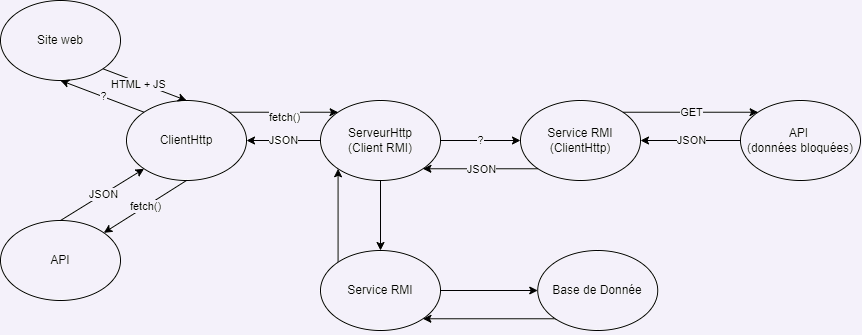

The diagram above was exported from draw.io. Its source (the exported page's mxGraphModel, read from the mxfile embedded in the PNG):
<mxGraphModel dx="1122" dy="454" grid="1" gridSize="10" guides="1" tooltips="1" connect="1" arrows="1" fold="1" page="1" pageScale="1" pageWidth="827" pageHeight="1169" math="0" shadow="0">
  <root>
    <mxCell id="0" />
    <mxCell id="1" parent="0" />
    <mxCell id="YBJWxwVIaJy569N44Aqp-1" value="API" style="ellipse;whiteSpace=wrap;html=1;" parent="1" vertex="1">
      <mxGeometry y="250" width="120" height="80" as="geometry" />
    </mxCell>
    <mxCell id="YBJWxwVIaJy569N44Aqp-2" value="ClientHttp" style="ellipse;whiteSpace=wrap;html=1;" parent="1" vertex="1">
      <mxGeometry x="126" y="130" width="120" height="80" as="geometry" />
    </mxCell>
    <mxCell id="YBJWxwVIaJy569N44Aqp-3" value="" style="endArrow=classic;html=1;rounded=0;exitX=0.5;exitY=0;exitDx=0;exitDy=0;entryX=0;entryY=1;entryDx=0;entryDy=0;" parent="1" source="YBJWxwVIaJy569N44Aqp-1" target="YBJWxwVIaJy569N44Aqp-2" edge="1">
      <mxGeometry relative="1" as="geometry">
        <mxPoint x="146" y="179.05" as="sourcePoint" />
        <mxPoint x="246" y="179.05" as="targetPoint" />
      </mxGeometry>
    </mxCell>
    <mxCell id="YBJWxwVIaJy569N44Aqp-4" value="JSON" style="edgeLabel;resizable=0;html=1;;align=center;verticalAlign=middle;" parent="YBJWxwVIaJy569N44Aqp-3" connectable="0" vertex="1">
      <mxGeometry relative="1" as="geometry" />
    </mxCell>
    <mxCell id="YBJWxwVIaJy569N44Aqp-5" value="" style="endArrow=classic;html=1;rounded=0;exitX=0.5;exitY=1;exitDx=0;exitDy=0;" parent="1" source="YBJWxwVIaJy569N44Aqp-2" target="YBJWxwVIaJy569N44Aqp-1" edge="1">
      <mxGeometry relative="1" as="geometry">
        <mxPoint x="122" y="202" as="sourcePoint" />
        <mxPoint x="274" y="202" as="targetPoint" />
      </mxGeometry>
    </mxCell>
    <mxCell id="YBJWxwVIaJy569N44Aqp-6" value="fetch()" style="edgeLabel;resizable=0;html=1;;align=center;verticalAlign=middle;" parent="YBJWxwVIaJy569N44Aqp-5" connectable="0" vertex="1">
      <mxGeometry relative="1" as="geometry" />
    </mxCell>
    <mxCell id="YBJWxwVIaJy569N44Aqp-7" value="Site web" style="ellipse;whiteSpace=wrap;html=1;" parent="1" vertex="1">
      <mxGeometry y="30" width="120" height="80" as="geometry" />
    </mxCell>
    <mxCell id="YBJWxwVIaJy569N44Aqp-8" value="" style="endArrow=classic;html=1;rounded=0;exitX=1;exitY=1;exitDx=0;exitDy=0;entryX=0.5;entryY=0;entryDx=0;entryDy=0;" parent="1" source="YBJWxwVIaJy569N44Aqp-7" target="YBJWxwVIaJy569N44Aqp-2" edge="1">
      <mxGeometry relative="1" as="geometry">
        <mxPoint x="122" y="202" as="sourcePoint" />
        <mxPoint x="274" y="202" as="targetPoint" />
      </mxGeometry>
    </mxCell>
    <mxCell id="YBJWxwVIaJy569N44Aqp-9" value="HTML + JS" style="edgeLabel;resizable=0;html=1;;align=center;verticalAlign=middle;" parent="YBJWxwVIaJy569N44Aqp-8" connectable="0" vertex="1">
      <mxGeometry relative="1" as="geometry">
        <mxPoint x="-6" as="offset" />
      </mxGeometry>
    </mxCell>
    <mxCell id="YBJWxwVIaJy569N44Aqp-10" value="" style="endArrow=classic;html=1;rounded=0;exitX=0;exitY=0;exitDx=0;exitDy=0;entryX=0.5;entryY=1;entryDx=0;entryDy=0;" parent="1" source="YBJWxwVIaJy569N44Aqp-2" target="YBJWxwVIaJy569N44Aqp-7" edge="1">
      <mxGeometry relative="1" as="geometry">
        <mxPoint x="256" y="230" as="sourcePoint" />
        <mxPoint x="140" y="230" as="targetPoint" />
      </mxGeometry>
    </mxCell>
    <mxCell id="YBJWxwVIaJy569N44Aqp-11" value="?" style="edgeLabel;resizable=0;html=1;;align=center;verticalAlign=middle;" parent="YBJWxwVIaJy569N44Aqp-10" connectable="0" vertex="1">
      <mxGeometry relative="1" as="geometry" />
    </mxCell>
    <mxCell id="YBJWxwVIaJy569N44Aqp-12" value="ServeurHttp&lt;div&gt;(&lt;span style=&quot;background-color: initial;&quot;&gt;Client RMI)&lt;/span&gt;&lt;/div&gt;" style="ellipse;whiteSpace=wrap;html=1;" parent="1" vertex="1">
      <mxGeometry x="320" y="130" width="120" height="80" as="geometry" />
    </mxCell>
    <mxCell id="YBJWxwVIaJy569N44Aqp-13" value="" style="endArrow=classic;html=1;rounded=0;exitX=1;exitY=0;exitDx=0;exitDy=0;entryX=0;entryY=0;entryDx=0;entryDy=0;" parent="1" source="YBJWxwVIaJy569N44Aqp-2" target="YBJWxwVIaJy569N44Aqp-12" edge="1">
      <mxGeometry relative="1" as="geometry">
        <mxPoint x="316" y="110" as="sourcePoint" />
        <mxPoint x="316" y="190" as="targetPoint" />
      </mxGeometry>
    </mxCell>
    <mxCell id="YBJWxwVIaJy569N44Aqp-14" value="fetch()" style="edgeLabel;resizable=0;html=1;;align=center;verticalAlign=middle;" parent="YBJWxwVIaJy569N44Aqp-13" connectable="0" vertex="1">
      <mxGeometry relative="1" as="geometry">
        <mxPoint y="5" as="offset" />
      </mxGeometry>
    </mxCell>
    <mxCell id="YBJWxwVIaJy569N44Aqp-15" value="" style="endArrow=classic;html=1;rounded=0;exitX=0;exitY=0.5;exitDx=0;exitDy=0;entryX=1;entryY=0.5;entryDx=0;entryDy=0;" parent="1" source="YBJWxwVIaJy569N44Aqp-12" target="YBJWxwVIaJy569N44Aqp-2" edge="1">
      <mxGeometry relative="1" as="geometry">
        <mxPoint x="122" y="202" as="sourcePoint" />
        <mxPoint x="390" y="290" as="targetPoint" />
      </mxGeometry>
    </mxCell>
    <mxCell id="YBJWxwVIaJy569N44Aqp-16" value="JSON" style="edgeLabel;resizable=0;html=1;;align=center;verticalAlign=middle;" parent="YBJWxwVIaJy569N44Aqp-15" connectable="0" vertex="1">
      <mxGeometry relative="1" as="geometry" />
    </mxCell>
    <mxCell id="YBJWxwVIaJy569N44Aqp-17" value="Service RMI&lt;div&gt;(ClientHttp)&lt;/div&gt;" style="ellipse;whiteSpace=wrap;html=1;" parent="1" vertex="1">
      <mxGeometry x="520" y="130" width="120" height="80" as="geometry" />
    </mxCell>
    <mxCell id="YBJWxwVIaJy569N44Aqp-18" value="" style="endArrow=classic;html=1;rounded=0;exitX=0;exitY=1;exitDx=0;exitDy=0;entryX=1;entryY=1;entryDx=0;entryDy=0;" parent="1" source="YBJWxwVIaJy569N44Aqp-17" target="YBJWxwVIaJy569N44Aqp-12" edge="1">
      <mxGeometry relative="1" as="geometry">
        <mxPoint x="330" y="180" as="sourcePoint" />
        <mxPoint x="256" y="180" as="targetPoint" />
      </mxGeometry>
    </mxCell>
    <mxCell id="YBJWxwVIaJy569N44Aqp-19" value="JSON" style="edgeLabel;resizable=0;html=1;;align=center;verticalAlign=middle;" parent="YBJWxwVIaJy569N44Aqp-18" connectable="0" vertex="1">
      <mxGeometry relative="1" as="geometry" />
    </mxCell>
    <mxCell id="YBJWxwVIaJy569N44Aqp-20" value="" style="endArrow=classic;html=1;rounded=0;exitX=1;exitY=0.5;exitDx=0;exitDy=0;entryX=0;entryY=0.5;entryDx=0;entryDy=0;" parent="1" source="YBJWxwVIaJy569N44Aqp-12" target="YBJWxwVIaJy569N44Aqp-17" edge="1">
      <mxGeometry relative="1" as="geometry">
        <mxPoint x="154" y="152" as="sourcePoint" />
        <mxPoint x="70" y="120" as="targetPoint" />
      </mxGeometry>
    </mxCell>
    <mxCell id="YBJWxwVIaJy569N44Aqp-21" value="?" style="edgeLabel;resizable=0;html=1;;align=center;verticalAlign=middle;" parent="YBJWxwVIaJy569N44Aqp-20" connectable="0" vertex="1">
      <mxGeometry relative="1" as="geometry" />
    </mxCell>
    <mxCell id="YBJWxwVIaJy569N44Aqp-22" value="API&amp;nbsp;&lt;div&gt;(données bloquées)&lt;/div&gt;" style="ellipse;whiteSpace=wrap;html=1;" parent="1" vertex="1">
      <mxGeometry x="740" y="130" width="120" height="80" as="geometry" />
    </mxCell>
    <mxCell id="YBJWxwVIaJy569N44Aqp-23" value="" style="endArrow=classic;html=1;rounded=0;exitX=0;exitY=0.5;exitDx=0;exitDy=0;entryX=1;entryY=0.5;entryDx=0;entryDy=0;" parent="1" source="YBJWxwVIaJy569N44Aqp-22" target="YBJWxwVIaJy569N44Aqp-17" edge="1">
      <mxGeometry relative="1" as="geometry">
        <mxPoint x="736" y="140" as="sourcePoint" />
        <mxPoint x="620" y="140" as="targetPoint" />
      </mxGeometry>
    </mxCell>
    <mxCell id="YBJWxwVIaJy569N44Aqp-24" value="JSON" style="edgeLabel;resizable=0;html=1;;align=center;verticalAlign=middle;" parent="YBJWxwVIaJy569N44Aqp-23" connectable="0" vertex="1">
      <mxGeometry relative="1" as="geometry" />
    </mxCell>
    <mxCell id="YBJWxwVIaJy569N44Aqp-25" value="" style="endArrow=classic;html=1;rounded=0;exitX=1;exitY=0;exitDx=0;exitDy=0;entryX=0;entryY=0;entryDx=0;entryDy=0;" parent="1" source="YBJWxwVIaJy569N44Aqp-17" target="YBJWxwVIaJy569N44Aqp-22" edge="1">
      <mxGeometry relative="1" as="geometry">
        <mxPoint x="638" y="170" as="sourcePoint" />
        <mxPoint x="718" y="170" as="targetPoint" />
      </mxGeometry>
    </mxCell>
    <mxCell id="YBJWxwVIaJy569N44Aqp-26" value="GET" style="edgeLabel;resizable=0;html=1;;align=center;verticalAlign=middle;" parent="YBJWxwVIaJy569N44Aqp-25" connectable="0" vertex="1">
      <mxGeometry relative="1" as="geometry" />
    </mxCell>
    <mxCell id="YBJWxwVIaJy569N44Aqp-30" value="" style="endArrow=classic;html=1;rounded=0;entryX=0;entryY=1;entryDx=0;entryDy=0;exitX=0;exitY=0;exitDx=0;exitDy=0;" parent="1" source="YBJWxwVIaJy569N44Aqp-37" target="YBJWxwVIaJy569N44Aqp-12" edge="1">
      <mxGeometry width="50" height="50" relative="1" as="geometry">
        <mxPoint x="322.2245054927182" y="317.4413679901355" as="sourcePoint" />
        <mxPoint x="219.99914755135137" y="291.9393094194256" as="targetPoint" />
      </mxGeometry>
    </mxCell>
    <mxCell id="YBJWxwVIaJy569N44Aqp-31" value="" style="endArrow=classic;html=1;rounded=0;entryX=0.5;entryY=0;entryDx=0;entryDy=0;exitX=0.5;exitY=1;exitDx=0;exitDy=0;" parent="1" source="YBJWxwVIaJy569N44Aqp-12" target="YBJWxwVIaJy569N44Aqp-37" edge="1">
      <mxGeometry width="50" height="50" relative="1" as="geometry">
        <mxPoint x="237.24" y="319.9999999999999" as="sourcePoint" />
        <mxPoint x="307.24" y="335" as="targetPoint" />
      </mxGeometry>
    </mxCell>
    <mxCell id="YBJWxwVIaJy569N44Aqp-32" value="" style="endArrow=classic;html=1;rounded=0;exitX=0;exitY=1;exitDx=0;exitDy=0;entryX=1;entryY=0.5;entryDx=0;entryDy=0;" parent="1" source="YBJWxwVIaJy569N44Aqp-38" edge="1">
      <mxGeometry width="50" height="50" relative="1" as="geometry">
        <mxPoint x="322.2245054927182" y="352.5586320098646" as="sourcePoint" />
        <mxPoint x="607.24" y="355" as="targetPoint" />
      </mxGeometry>
    </mxCell>
    <mxCell id="YBJWxwVIaJy569N44Aqp-33" value="" style="endArrow=classic;html=1;rounded=0;exitX=0;exitY=1;exitDx=0;exitDy=0;entryX=1;entryY=1;entryDx=0;entryDy=0;" parent="1" source="YBJWxwVIaJy569N44Aqp-38" target="YBJWxwVIaJy569N44Aqp-37" edge="1">
      <mxGeometry width="50" height="50" relative="1" as="geometry">
        <mxPoint x="589.9501859699403" y="337.4413679901354" as="sourcePoint" />
        <mxPoint x="307.24" y="335" as="targetPoint" />
      </mxGeometry>
    </mxCell>
    <mxCell id="YBJWxwVIaJy569N44Aqp-37" value="Service RMI" style="ellipse;whiteSpace=wrap;html=1;" parent="1" vertex="1">
      <mxGeometry x="320" y="280" width="120" height="80" as="geometry" />
    </mxCell>
    <mxCell id="YBJWxwVIaJy569N44Aqp-39" value="" style="endArrow=classic;html=1;rounded=0;exitX=1;exitY=0.5;exitDx=0;exitDy=0;entryX=0;entryY=0.5;entryDx=0;entryDy=0;" parent="1" source="YBJWxwVIaJy569N44Aqp-37" target="YBJWxwVIaJy569N44Aqp-38" edge="1">
      <mxGeometry width="50" height="50" relative="1" as="geometry">
        <mxPoint x="322.2245054927182" y="352.5586320098646" as="sourcePoint" />
        <mxPoint x="607.24" y="355" as="targetPoint" />
      </mxGeometry>
    </mxCell>
    <mxCell id="YBJWxwVIaJy569N44Aqp-38" value="Base de Donnée" style="ellipse;whiteSpace=wrap;html=1;" parent="1" vertex="1">
      <mxGeometry x="537.24" y="280" width="120" height="80" as="geometry" />
    </mxCell>
  </root>
</mxGraphModel>